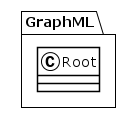

The diagram above was rendered by PlantUML. Its source (embedded in the PNG):
@startuml
!theme plain
package GraphML {
class Root {
}
}
@enduml